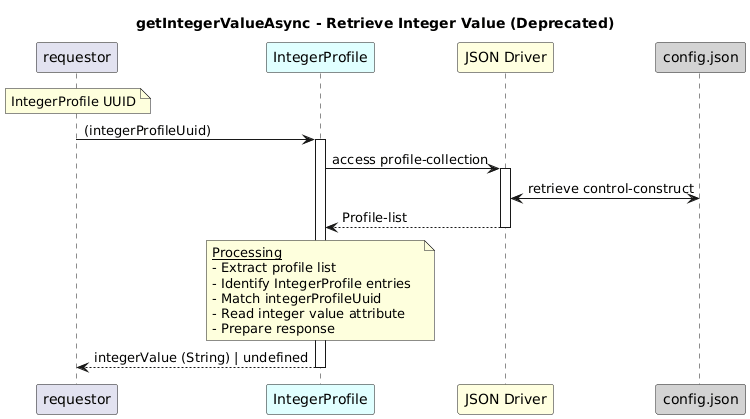

The diagram above was rendered by PlantUML. Its source (embedded in the PNG):
@startuml
skinparam responseMessageBelowArrow true

title
getIntegerValueAsync - Retrieve Integer Value (Deprecated)
end title

participant "requestor" as requestor
participant "IntegerProfile" as ip #LightCyan
participant "JSON Driver" as jd #LightYellow
participant "config.json" as cfg #LightGrey

note over requestor
    IntegerProfile UUID
end note

requestor -> ip: (integerProfileUuid)
activate ip

ip -> jd: access profile-collection
activate jd

jd <-> cfg: retrieve control-construct

jd --> ip: Profile-list
deactivate jd

note over ip
  <u>Processing</u>
  - Extract profile list  
  - Identify IntegerProfile entries  
  - Match integerProfileUuid  
  - Read integer value attribute  
  - Prepare response
end note

ip --> requestor: integerValue (String) | undefined
deactivate ip
@enduml